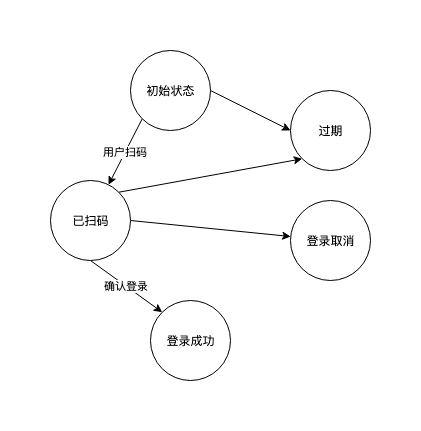

The diagram above was exported from draw.io. Its source (the exported page's mxGraphModel, read from the mxfile embedded in the PNG):
<mxGraphModel dx="786" dy="582" grid="1" gridSize="10" guides="1" tooltips="1" connect="1" arrows="1" fold="1" page="1" pageScale="1" pageWidth="850" pageHeight="1100" math="0" shadow="0">
  <root>
    <mxCell id="tqwIicGOdpZKQmTei-IV-0" />
    <mxCell id="tqwIicGOdpZKQmTei-IV-1" parent="tqwIicGOdpZKQmTei-IV-0" />
    <mxCell id="tqwIicGOdpZKQmTei-IV-4" value="用户扫码" style="rounded=0;orthogonalLoop=1;jettySize=auto;html=1;exitX=0;exitY=1;exitDx=0;exitDy=0;startArrow=none;startFill=0;" edge="1" parent="tqwIicGOdpZKQmTei-IV-1" source="tqwIicGOdpZKQmTei-IV-2" target="tqwIicGOdpZKQmTei-IV-3">
      <mxGeometry relative="1" as="geometry" />
    </mxCell>
    <mxCell id="tqwIicGOdpZKQmTei-IV-10" style="edgeStyle=none;rounded=0;orthogonalLoop=1;jettySize=auto;html=1;exitX=1;exitY=0.5;exitDx=0;exitDy=0;entryX=0;entryY=0.5;entryDx=0;entryDy=0;startArrow=none;startFill=0;" edge="1" parent="tqwIicGOdpZKQmTei-IV-1" source="tqwIicGOdpZKQmTei-IV-2" target="tqwIicGOdpZKQmTei-IV-9">
      <mxGeometry relative="1" as="geometry" />
    </mxCell>
    <mxCell id="tqwIicGOdpZKQmTei-IV-2" value="初始状态" style="ellipse;whiteSpace=wrap;html=1;aspect=fixed;" vertex="1" parent="tqwIicGOdpZKQmTei-IV-1">
      <mxGeometry x="220" y="170" width="80" height="80" as="geometry" />
    </mxCell>
    <mxCell id="tqwIicGOdpZKQmTei-IV-6" value="确认登录" style="edgeStyle=none;rounded=0;orthogonalLoop=1;jettySize=auto;html=1;exitX=0.5;exitY=1;exitDx=0;exitDy=0;entryX=0;entryY=0;entryDx=0;entryDy=0;startArrow=none;startFill=0;" edge="1" parent="tqwIicGOdpZKQmTei-IV-1" source="tqwIicGOdpZKQmTei-IV-3" target="tqwIicGOdpZKQmTei-IV-5">
      <mxGeometry relative="1" as="geometry" />
    </mxCell>
    <mxCell id="tqwIicGOdpZKQmTei-IV-8" style="edgeStyle=none;rounded=0;orthogonalLoop=1;jettySize=auto;html=1;exitX=1;exitY=0.5;exitDx=0;exitDy=0;startArrow=none;startFill=0;" edge="1" parent="tqwIicGOdpZKQmTei-IV-1" source="tqwIicGOdpZKQmTei-IV-3" target="tqwIicGOdpZKQmTei-IV-7">
      <mxGeometry relative="1" as="geometry" />
    </mxCell>
    <mxCell id="tqwIicGOdpZKQmTei-IV-11" style="edgeStyle=none;rounded=0;orthogonalLoop=1;jettySize=auto;html=1;exitX=1;exitY=0;exitDx=0;exitDy=0;entryX=0;entryY=1;entryDx=0;entryDy=0;startArrow=none;startFill=0;" edge="1" parent="tqwIicGOdpZKQmTei-IV-1" source="tqwIicGOdpZKQmTei-IV-3" target="tqwIicGOdpZKQmTei-IV-9">
      <mxGeometry relative="1" as="geometry" />
    </mxCell>
    <mxCell id="tqwIicGOdpZKQmTei-IV-3" value="已扫码" style="ellipse;whiteSpace=wrap;html=1;aspect=fixed;" vertex="1" parent="tqwIicGOdpZKQmTei-IV-1">
      <mxGeometry x="140" y="300" width="80" height="80" as="geometry" />
    </mxCell>
    <mxCell id="tqwIicGOdpZKQmTei-IV-5" value="登录成功" style="ellipse;whiteSpace=wrap;html=1;aspect=fixed;" vertex="1" parent="tqwIicGOdpZKQmTei-IV-1">
      <mxGeometry x="240" y="420" width="80" height="80" as="geometry" />
    </mxCell>
    <mxCell id="tqwIicGOdpZKQmTei-IV-7" value="登录取消" style="ellipse;whiteSpace=wrap;html=1;aspect=fixed;" vertex="1" parent="tqwIicGOdpZKQmTei-IV-1">
      <mxGeometry x="380" y="320" width="80" height="80" as="geometry" />
    </mxCell>
    <mxCell id="tqwIicGOdpZKQmTei-IV-9" value="过期" style="ellipse;whiteSpace=wrap;html=1;aspect=fixed;" vertex="1" parent="tqwIicGOdpZKQmTei-IV-1">
      <mxGeometry x="380" y="210" width="80" height="80" as="geometry" />
    </mxCell>
  </root>
</mxGraphModel>